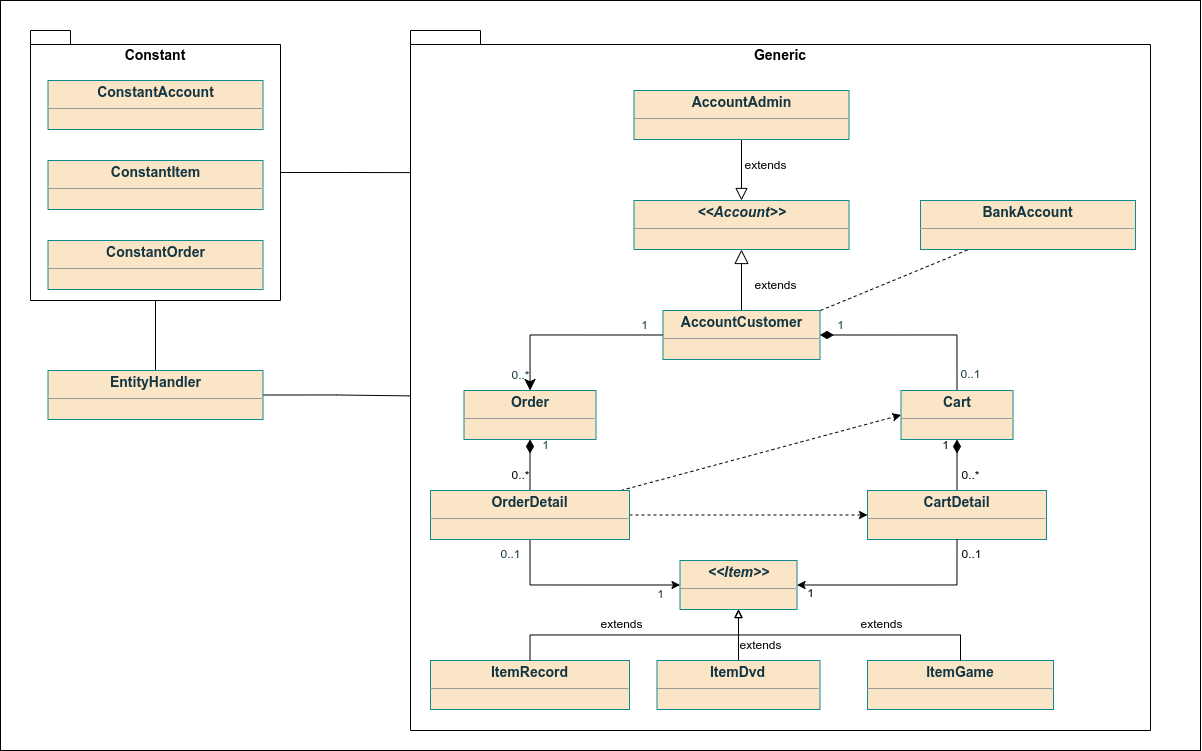

The diagram above was exported from draw.io. Its source (the exported page's mxGraphModel, read from the mxfile embedded in the PNG):
<mxGraphModel dx="4912" dy="852" grid="1" gridSize="10" guides="1" tooltips="1" connect="1" arrows="1" fold="1" page="1" pageScale="1" pageWidth="3300" pageHeight="4681" math="0" shadow="0">
  <root>
    <mxCell id="J2g2XGqLDoZt4Z94FyDE-0" />
    <mxCell id="J2g2XGqLDoZt4Z94FyDE-1" parent="J2g2XGqLDoZt4Z94FyDE-0" />
    <mxCell id="J2g2XGqLDoZt4Z94FyDE-2" value="&lt;p style=&quot;margin:0px;margin-top:4px;text-align:center;&quot;&gt;&lt;b&gt;AccountCustomer&lt;/b&gt;&lt;/p&gt;&lt;hr size=&quot;1&quot;&gt;" style="verticalAlign=top;align=left;overflow=fill;fontSize=14;fontFamily=Helvetica;html=1;rounded=0;shadow=0;comic=0;labelBackgroundColor=none;strokeWidth=1;fillColor=#FAE5C7;strokeColor=#0F8B8D;fontColor=#143642;" parent="J2g2XGqLDoZt4Z94FyDE-1" vertex="1">
      <mxGeometry x="472.50000000000006" y="420" width="157" height="49" as="geometry" />
    </mxCell>
    <mxCell id="J2g2XGqLDoZt4Z94FyDE-3" style="edgeStyle=orthogonalEdgeStyle;rounded=0;orthogonalLoop=1;jettySize=auto;html=1;startArrow=block;startFill=0;endArrow=none;endFill=0;startSize=10;" parent="J2g2XGqLDoZt4Z94FyDE-1" source="J2g2XGqLDoZt4Z94FyDE-6" target="J2g2XGqLDoZt4Z94FyDE-26" edge="1">
      <mxGeometry relative="1" as="geometry" />
    </mxCell>
    <mxCell id="J2g2XGqLDoZt4Z94FyDE-4" style="edgeStyle=orthogonalEdgeStyle;rounded=0;orthogonalLoop=1;jettySize=auto;html=1;startArrow=block;startFill=0;endArrow=none;endFill=0;endSize=16;startSize=12;" parent="J2g2XGqLDoZt4Z94FyDE-1" source="J2g2XGqLDoZt4Z94FyDE-6" target="J2g2XGqLDoZt4Z94FyDE-2" edge="1">
      <mxGeometry relative="1" as="geometry" />
    </mxCell>
    <mxCell id="J2g2XGqLDoZt4Z94FyDE-5" style="rounded=0;orthogonalLoop=1;jettySize=auto;html=1;endArrow=none;endFill=0;dashed=1;startArrow=none;startFill=0;" parent="J2g2XGqLDoZt4Z94FyDE-1" target="J2g2XGqLDoZt4Z94FyDE-27" edge="1">
      <mxGeometry relative="1" as="geometry">
        <mxPoint x="630" y="420" as="sourcePoint" />
      </mxGeometry>
    </mxCell>
    <mxCell id="J2g2XGqLDoZt4Z94FyDE-6" value="&lt;p style=&quot;margin:0px;margin-top:4px;text-align:center;&quot;&gt;&lt;i&gt;&lt;b&gt;&amp;lt;&amp;lt;Account&amp;gt;&amp;gt;&lt;/b&gt;&lt;/i&gt;&lt;/p&gt;&lt;hr size=&quot;1&quot;&gt;" style="verticalAlign=top;align=left;overflow=fill;fontSize=14;fontFamily=Helvetica;html=1;rounded=0;shadow=0;comic=0;labelBackgroundColor=none;strokeWidth=1;fillColor=#FAE5C7;strokeColor=#0F8B8D;fontColor=#143642;" parent="J2g2XGqLDoZt4Z94FyDE-1" vertex="1">
      <mxGeometry x="443.5000000000001" y="310" width="215" height="49" as="geometry" />
    </mxCell>
    <mxCell id="J2g2XGqLDoZt4Z94FyDE-7" style="edgeStyle=orthogonalEdgeStyle;rounded=0;orthogonalLoop=1;jettySize=auto;html=1;entryX=1;entryY=0.5;entryDx=0;entryDy=0;exitX=0.5;exitY=0;exitDx=0;exitDy=0;startArrow=none;startFill=0;endArrow=diamondThin;endFill=1;startSize=8;endSize=11;" parent="J2g2XGqLDoZt4Z94FyDE-1" source="J2g2XGqLDoZt4Z94FyDE-8" target="J2g2XGqLDoZt4Z94FyDE-2" edge="1">
      <mxGeometry relative="1" as="geometry">
        <Array as="points">
          <mxPoint x="767" y="445" />
        </Array>
      </mxGeometry>
    </mxCell>
    <mxCell id="J2g2XGqLDoZt4Z94FyDE-8" value="&lt;p style=&quot;margin:0px;margin-top:4px;text-align:center;&quot;&gt;&lt;b&gt;Cart&lt;/b&gt;&lt;/p&gt;&lt;hr size=&quot;1&quot;/&gt;" style="verticalAlign=top;align=left;overflow=fill;fontSize=14;fontFamily=Helvetica;html=1;rounded=0;shadow=0;comic=0;labelBackgroundColor=none;strokeWidth=1;fillColor=#FAE5C7;strokeColor=#0F8B8D;fontColor=#143642;" parent="J2g2XGqLDoZt4Z94FyDE-1" vertex="1">
      <mxGeometry x="710.5" y="500" width="112" height="49" as="geometry" />
    </mxCell>
    <mxCell id="J2g2XGqLDoZt4Z94FyDE-9" style="edgeStyle=orthogonalEdgeStyle;rounded=0;orthogonalLoop=1;jettySize=auto;html=1;entryX=0.5;entryY=1;entryDx=0;entryDy=0;endArrow=diamondThin;endFill=1;startSize=7;endSize=11;" parent="J2g2XGqLDoZt4Z94FyDE-1" source="J2g2XGqLDoZt4Z94FyDE-10" target="J2g2XGqLDoZt4Z94FyDE-8" edge="1">
      <mxGeometry relative="1" as="geometry" />
    </mxCell>
    <mxCell id="J2g2XGqLDoZt4Z94FyDE-10" value="&lt;p style=&quot;margin:0px;margin-top:4px;text-align:center;&quot;&gt;&lt;b&gt;CartDetail&lt;/b&gt;&lt;/p&gt;&lt;hr size=&quot;1&quot;/&gt;" style="verticalAlign=top;align=left;overflow=fill;fontSize=14;fontFamily=Helvetica;html=1;rounded=0;shadow=0;comic=0;labelBackgroundColor=none;strokeWidth=1;fillColor=#FAE5C7;strokeColor=#0F8B8D;fontColor=#143642;" parent="J2g2XGqLDoZt4Z94FyDE-1" vertex="1">
      <mxGeometry x="677" y="600" width="179" height="49" as="geometry" />
    </mxCell>
    <mxCell id="J2g2XGqLDoZt4Z94FyDE-11" value="&lt;p style=&quot;margin:0px;margin-top:4px;text-align:center;&quot;&gt;&lt;b&gt;&lt;i&gt;&amp;lt;&amp;lt;Item&amp;gt;&amp;gt;&lt;/i&gt;&lt;/b&gt;&lt;/p&gt;&lt;hr size=&quot;1&quot;&gt;" style="verticalAlign=top;align=left;overflow=fill;fontSize=14;fontFamily=Helvetica;html=1;rounded=0;shadow=0;comic=0;labelBackgroundColor=none;strokeWidth=1;fillColor=#FAE5C7;strokeColor=#0F8B8D;fontColor=#143642;" parent="J2g2XGqLDoZt4Z94FyDE-1" vertex="1">
      <mxGeometry x="489.5" y="670" width="117" height="49" as="geometry" />
    </mxCell>
    <mxCell id="J2g2XGqLDoZt4Z94FyDE-12" value="&lt;p style=&quot;margin:0px;margin-top:4px;text-align:center;&quot;&gt;&lt;b&gt;ItemDvd&lt;/b&gt;&lt;/p&gt;&lt;hr size=&quot;1&quot;/&gt;" style="verticalAlign=top;align=left;overflow=fill;fontSize=14;fontFamily=Helvetica;html=1;rounded=0;shadow=0;comic=0;labelBackgroundColor=none;strokeWidth=1;fillColor=#FAE5C7;strokeColor=#0F8B8D;fontColor=#143642;" parent="J2g2XGqLDoZt4Z94FyDE-1" vertex="1">
      <mxGeometry x="466.5" y="770" width="163" height="49" as="geometry" />
    </mxCell>
    <mxCell id="J2g2XGqLDoZt4Z94FyDE-13" value="&lt;p style=&quot;margin:0px;margin-top:4px;text-align:center;&quot;&gt;&lt;b&gt;ItemGame&lt;/b&gt;&lt;/p&gt;&lt;hr size=&quot;1&quot;/&gt;" style="verticalAlign=top;align=left;overflow=fill;fontSize=14;fontFamily=Helvetica;html=1;rounded=0;shadow=0;comic=0;labelBackgroundColor=none;strokeWidth=1;fillColor=#FAE5C7;strokeColor=#0F8B8D;fontColor=#143642;" parent="J2g2XGqLDoZt4Z94FyDE-1" vertex="1">
      <mxGeometry x="677" y="770" width="186" height="49" as="geometry" />
    </mxCell>
    <mxCell id="J2g2XGqLDoZt4Z94FyDE-14" value="&lt;p style=&quot;margin:0px;margin-top:4px;text-align:center;&quot;&gt;&lt;b&gt;ItemRecord&lt;/b&gt;&lt;/p&gt;&lt;hr size=&quot;1&quot;/&gt;" style="verticalAlign=top;align=left;overflow=fill;fontSize=14;fontFamily=Helvetica;html=1;rounded=0;shadow=0;comic=0;labelBackgroundColor=none;strokeWidth=1;fillColor=#FAE5C7;strokeColor=#0F8B8D;fontColor=#143642;" parent="J2g2XGqLDoZt4Z94FyDE-1" vertex="1">
      <mxGeometry x="240" y="770" width="199" height="49" as="geometry" />
    </mxCell>
    <mxCell id="J2g2XGqLDoZt4Z94FyDE-15" style="edgeStyle=orthogonalEdgeStyle;rounded=0;orthogonalLoop=1;jettySize=auto;html=1;entryX=0;entryY=0.5;entryDx=0;entryDy=0;endArrow=none;endFill=0;startSize=9;endSize=11;startArrow=classic;startFill=1;" parent="J2g2XGqLDoZt4Z94FyDE-1" source="J2g2XGqLDoZt4Z94FyDE-16" target="J2g2XGqLDoZt4Z94FyDE-2" edge="1">
      <mxGeometry relative="1" as="geometry">
        <Array as="points">
          <mxPoint x="339.95" y="445" />
        </Array>
      </mxGeometry>
    </mxCell>
    <mxCell id="J2g2XGqLDoZt4Z94FyDE-16" value="&lt;p style=&quot;margin:0px;margin-top:4px;text-align:center;&quot;&gt;&lt;b&gt;Order&lt;/b&gt;&lt;/p&gt;&lt;hr size=&quot;1&quot;/&gt;" style="verticalAlign=top;align=left;overflow=fill;fontSize=14;fontFamily=Helvetica;html=1;rounded=0;shadow=0;comic=0;labelBackgroundColor=none;strokeWidth=1;fillColor=#FAE5C7;strokeColor=#0F8B8D;fontColor=#143642;" parent="J2g2XGqLDoZt4Z94FyDE-1" vertex="1">
      <mxGeometry x="273.50000000000006" y="500" width="132" height="49" as="geometry" />
    </mxCell>
    <mxCell id="J2g2XGqLDoZt4Z94FyDE-17" style="edgeStyle=orthogonalEdgeStyle;rounded=0;orthogonalLoop=1;jettySize=auto;html=1;entryX=0;entryY=0.5;entryDx=0;entryDy=0;exitX=0.5;exitY=1;exitDx=0;exitDy=0;startArrow=none;startFill=0;endArrow=classic;endFill=1;" parent="J2g2XGqLDoZt4Z94FyDE-1" source="J2g2XGqLDoZt4Z94FyDE-21" target="J2g2XGqLDoZt4Z94FyDE-11" edge="1">
      <mxGeometry relative="1" as="geometry" />
    </mxCell>
    <mxCell id="J2g2XGqLDoZt4Z94FyDE-18" style="edgeStyle=orthogonalEdgeStyle;rounded=0;orthogonalLoop=1;jettySize=auto;html=1;entryX=0.5;entryY=1;entryDx=0;entryDy=0;endArrow=diamondThin;endFill=1;startSize=7;endSize=11;" parent="J2g2XGqLDoZt4Z94FyDE-1" source="J2g2XGqLDoZt4Z94FyDE-21" target="J2g2XGqLDoZt4Z94FyDE-16" edge="1">
      <mxGeometry relative="1" as="geometry" />
    </mxCell>
    <mxCell id="J2g2XGqLDoZt4Z94FyDE-19" style="rounded=0;orthogonalLoop=1;jettySize=auto;html=1;entryX=0;entryY=0.5;entryDx=0;entryDy=0;dashed=1;endArrow=classic;endFill=1;" parent="J2g2XGqLDoZt4Z94FyDE-1" source="J2g2XGqLDoZt4Z94FyDE-21" target="J2g2XGqLDoZt4Z94FyDE-8" edge="1">
      <mxGeometry relative="1" as="geometry" />
    </mxCell>
    <mxCell id="J2g2XGqLDoZt4Z94FyDE-20" style="edgeStyle=orthogonalEdgeStyle;rounded=0;orthogonalLoop=1;jettySize=auto;html=1;dashed=1;endArrow=classic;endFill=1;" parent="J2g2XGqLDoZt4Z94FyDE-1" source="J2g2XGqLDoZt4Z94FyDE-21" target="J2g2XGqLDoZt4Z94FyDE-10" edge="1">
      <mxGeometry relative="1" as="geometry" />
    </mxCell>
    <mxCell id="J2g2XGqLDoZt4Z94FyDE-21" value="&lt;p style=&quot;margin:0px;margin-top:4px;text-align:center;&quot;&gt;&lt;b&gt;OrderDetail&lt;/b&gt;&lt;/p&gt;&lt;hr size=&quot;1&quot;/&gt;" style="verticalAlign=top;align=left;overflow=fill;fontSize=14;fontFamily=Helvetica;html=1;rounded=0;shadow=0;comic=0;labelBackgroundColor=none;strokeWidth=1;fillColor=#FAE5C7;strokeColor=#0F8B8D;fontColor=#143642;" parent="J2g2XGqLDoZt4Z94FyDE-1" vertex="1">
      <mxGeometry x="240.00000000000006" y="600" width="199" height="49" as="geometry" />
    </mxCell>
    <mxCell id="J2g2XGqLDoZt4Z94FyDE-22" value="" style="endArrow=block;html=1;rounded=0;exitX=0.5;exitY=0;exitDx=0;exitDy=0;entryX=0.5;entryY=1;entryDx=0;entryDy=0;edgeStyle=orthogonalEdgeStyle;endFill=0;" parent="J2g2XGqLDoZt4Z94FyDE-1" source="J2g2XGqLDoZt4Z94FyDE-14" target="J2g2XGqLDoZt4Z94FyDE-11" edge="1">
      <mxGeometry width="50" height="50" relative="1" as="geometry">
        <mxPoint x="479.95" y="740" as="sourcePoint" />
        <mxPoint x="529.95" y="690" as="targetPoint" />
      </mxGeometry>
    </mxCell>
    <mxCell id="J2g2XGqLDoZt4Z94FyDE-23" value="" style="endArrow=block;html=1;rounded=0;entryX=0.5;entryY=1;entryDx=0;entryDy=0;edgeStyle=orthogonalEdgeStyle;endFill=0;" parent="J2g2XGqLDoZt4Z94FyDE-1" source="J2g2XGqLDoZt4Z94FyDE-12" target="J2g2XGqLDoZt4Z94FyDE-11" edge="1">
      <mxGeometry width="50" height="50" relative="1" as="geometry">
        <mxPoint x="308.95" y="890" as="sourcePoint" />
        <mxPoint x="547.95" y="849" as="targetPoint" />
      </mxGeometry>
    </mxCell>
    <mxCell id="J2g2XGqLDoZt4Z94FyDE-24" value="" style="endArrow=block;html=1;rounded=0;entryX=0.5;entryY=1;entryDx=0;entryDy=0;exitX=0.5;exitY=0;exitDx=0;exitDy=0;edgeStyle=orthogonalEdgeStyle;endFill=0;" parent="J2g2XGqLDoZt4Z94FyDE-1" source="J2g2XGqLDoZt4Z94FyDE-13" target="J2g2XGqLDoZt4Z94FyDE-11" edge="1">
      <mxGeometry width="50" height="50" relative="1" as="geometry">
        <mxPoint x="780.95" y="876" as="sourcePoint" />
        <mxPoint x="557.95" y="859" as="targetPoint" />
      </mxGeometry>
    </mxCell>
    <mxCell id="J2g2XGqLDoZt4Z94FyDE-25" style="edgeStyle=orthogonalEdgeStyle;rounded=0;orthogonalLoop=1;jettySize=auto;html=1;exitX=0.5;exitY=1;exitDx=0;exitDy=0;entryX=1;entryY=0.5;entryDx=0;entryDy=0;startArrow=none;startFill=0;endArrow=classic;endFill=1;" parent="J2g2XGqLDoZt4Z94FyDE-1" source="J2g2XGqLDoZt4Z94FyDE-10" target="J2g2XGqLDoZt4Z94FyDE-11" edge="1">
      <mxGeometry relative="1" as="geometry">
        <mxPoint x="779.95" y="740" as="sourcePoint" />
        <mxPoint x="629.95" y="720" as="targetPoint" />
      </mxGeometry>
    </mxCell>
    <mxCell id="J2g2XGqLDoZt4Z94FyDE-26" value="&lt;p style=&quot;margin:0px;margin-top:4px;text-align:center;&quot;&gt;&lt;b&gt;AccountAdmin&lt;/b&gt;&lt;/p&gt;&lt;hr size=&quot;1&quot;&gt;" style="verticalAlign=top;align=left;overflow=fill;fontSize=14;fontFamily=Helvetica;html=1;rounded=0;shadow=0;comic=0;labelBackgroundColor=none;strokeWidth=1;fillColor=#FAE5C7;strokeColor=#0F8B8D;fontColor=#143642;" parent="J2g2XGqLDoZt4Z94FyDE-1" vertex="1">
      <mxGeometry x="443.5000000000001" y="200" width="215" height="49" as="geometry" />
    </mxCell>
    <mxCell id="J2g2XGqLDoZt4Z94FyDE-27" value="&lt;p style=&quot;margin:0px;margin-top:4px;text-align:center;&quot;&gt;&lt;b&gt;BankAccount&lt;/b&gt;&lt;/p&gt;&lt;hr size=&quot;1&quot;/&gt;" style="verticalAlign=top;align=left;overflow=fill;fontSize=14;fontFamily=Helvetica;html=1;rounded=0;shadow=0;comic=0;labelBackgroundColor=none;strokeWidth=1;fillColor=#FAE5C7;strokeColor=#0F8B8D;fontColor=#143642;" parent="J2g2XGqLDoZt4Z94FyDE-1" vertex="1">
      <mxGeometry x="730" y="310" width="215" height="49" as="geometry" />
    </mxCell>
    <mxCell id="J2g2XGqLDoZt4Z94FyDE-28" value="extends" style="text;html=1;align=center;verticalAlign=middle;resizable=0;points=[];autosize=1;strokeColor=none;fillColor=none;" parent="J2g2XGqLDoZt4Z94FyDE-1" vertex="1">
      <mxGeometry x="550" y="380" width="70" height="30" as="geometry" />
    </mxCell>
    <mxCell id="J2g2XGqLDoZt4Z94FyDE-29" value="extends" style="text;html=1;align=center;verticalAlign=middle;resizable=0;points=[];autosize=1;strokeColor=none;fillColor=none;" parent="J2g2XGqLDoZt4Z94FyDE-1" vertex="1">
      <mxGeometry x="540" y="260" width="70" height="30" as="geometry" />
    </mxCell>
    <mxCell id="J2g2XGqLDoZt4Z94FyDE-30" value="extends" style="text;html=1;align=center;verticalAlign=middle;resizable=0;points=[];autosize=1;strokeColor=none;fillColor=none;" parent="J2g2XGqLDoZt4Z94FyDE-1" vertex="1">
      <mxGeometry x="655.5" y="719" width="70" height="30" as="geometry" />
    </mxCell>
    <mxCell id="J2g2XGqLDoZt4Z94FyDE-31" value="extends" style="text;html=1;align=center;verticalAlign=middle;resizable=0;points=[];autosize=1;strokeColor=none;fillColor=none;" parent="J2g2XGqLDoZt4Z94FyDE-1" vertex="1">
      <mxGeometry x="396.5" y="719" width="70" height="30" as="geometry" />
    </mxCell>
    <mxCell id="J2g2XGqLDoZt4Z94FyDE-32" value="extends" style="text;html=1;align=center;verticalAlign=middle;resizable=0;points=[];autosize=1;strokeColor=none;fillColor=none;" parent="J2g2XGqLDoZt4Z94FyDE-1" vertex="1">
      <mxGeometry x="535" y="740" width="70" height="30" as="geometry" />
    </mxCell>
    <mxCell id="J2g2XGqLDoZt4Z94FyDE-33" value="0..*" style="text;html=1;align=center;verticalAlign=middle;resizable=0;points=[];autosize=1;strokeColor=none;fillColor=none;" parent="J2g2XGqLDoZt4Z94FyDE-1" vertex="1">
      <mxGeometry x="760" y="570" width="40" height="30" as="geometry" />
    </mxCell>
    <mxCell id="J2g2XGqLDoZt4Z94FyDE-34" value="1" style="text;html=1;align=center;verticalAlign=middle;resizable=0;points=[];autosize=1;strokeColor=none;fillColor=none;" parent="J2g2XGqLDoZt4Z94FyDE-1" vertex="1">
      <mxGeometry x="740" y="540" width="30" height="30" as="geometry" />
    </mxCell>
    <mxCell id="J2g2XGqLDoZt4Z94FyDE-35" value="0..1" style="text;html=1;align=center;verticalAlign=middle;resizable=0;points=[];autosize=1;strokeColor=none;fillColor=none;labelBackgroundColor=none;fontColor=#143642;" parent="J2g2XGqLDoZt4Z94FyDE-1" vertex="1">
      <mxGeometry x="760" y="469" width="40" height="30" as="geometry" />
    </mxCell>
    <mxCell id="J2g2XGqLDoZt4Z94FyDE-36" value="1" style="text;html=1;align=center;verticalAlign=middle;resizable=0;points=[];autosize=1;strokeColor=none;fillColor=none;labelBackgroundColor=none;fontColor=#143642;" parent="J2g2XGqLDoZt4Z94FyDE-1" vertex="1">
      <mxGeometry x="635" y="420" width="30" height="30" as="geometry" />
    </mxCell>
    <mxCell id="J2g2XGqLDoZt4Z94FyDE-37" value="1" style="text;html=1;align=center;verticalAlign=middle;resizable=0;points=[];autosize=1;strokeColor=none;fillColor=none;labelBackgroundColor=none;fontColor=#143642;" parent="J2g2XGqLDoZt4Z94FyDE-1" vertex="1">
      <mxGeometry x="439.00000000000006" y="420" width="30" height="30" as="geometry" />
    </mxCell>
    <mxCell id="J2g2XGqLDoZt4Z94FyDE-38" value="0..*" style="text;html=1;align=center;verticalAlign=middle;resizable=0;points=[];autosize=1;strokeColor=none;fillColor=none;labelBackgroundColor=none;fontColor=#143642;" parent="J2g2XGqLDoZt4Z94FyDE-1" vertex="1">
      <mxGeometry x="310.00000000000006" y="470" width="40" height="30" as="geometry" />
    </mxCell>
    <mxCell id="J2g2XGqLDoZt4Z94FyDE-39" value="1" style="text;html=1;align=center;verticalAlign=middle;resizable=0;points=[];autosize=1;strokeColor=none;fillColor=none;labelBackgroundColor=none;fontColor=#143642;" parent="J2g2XGqLDoZt4Z94FyDE-1" vertex="1">
      <mxGeometry x="340.00000000000006" y="540" width="30" height="30" as="geometry" />
    </mxCell>
    <mxCell id="J2g2XGqLDoZt4Z94FyDE-40" value="1" style="text;html=1;align=center;verticalAlign=middle;resizable=0;points=[];autosize=1;strokeColor=none;fillColor=none;labelBackgroundColor=none;fontColor=#143642;" parent="J2g2XGqLDoZt4Z94FyDE-1" vertex="1">
      <mxGeometry x="454.50000000000006" y="689" width="30" height="30" as="geometry" />
    </mxCell>
    <mxCell id="J2g2XGqLDoZt4Z94FyDE-41" value="0..1" style="text;html=1;align=center;verticalAlign=middle;resizable=0;points=[];autosize=1;strokeColor=none;fillColor=none;labelBackgroundColor=none;fontColor=#143642;" parent="J2g2XGqLDoZt4Z94FyDE-1" vertex="1">
      <mxGeometry x="300.00000000000006" y="649" width="40" height="30" as="geometry" />
    </mxCell>
    <mxCell id="J2g2XGqLDoZt4Z94FyDE-42" value="1" style="text;html=1;align=center;verticalAlign=middle;resizable=0;points=[];autosize=1;strokeColor=none;fillColor=none;" parent="J2g2XGqLDoZt4Z94FyDE-1" vertex="1">
      <mxGeometry x="605" y="688" width="30" height="30" as="geometry" />
    </mxCell>
    <mxCell id="J2g2XGqLDoZt4Z94FyDE-43" value="0..*" style="text;html=1;align=center;verticalAlign=middle;resizable=0;points=[];autosize=1;strokeColor=none;fillColor=none;" parent="J2g2XGqLDoZt4Z94FyDE-1" vertex="1">
      <mxGeometry x="310" y="570" width="40" height="30" as="geometry" />
    </mxCell>
    <mxCell id="J2g2XGqLDoZt4Z94FyDE-44" value="0..1" style="text;html=1;align=center;verticalAlign=middle;resizable=0;points=[];autosize=1;strokeColor=none;fillColor=none;" parent="J2g2XGqLDoZt4Z94FyDE-1" vertex="1">
      <mxGeometry x="760.5" y="649" width="40" height="30" as="geometry" />
    </mxCell>
    <mxCell id="UWmLhaPfG97IJLfoIAx0-0" value="&lt;span style=&quot;font-size: 14px;&quot;&gt;Generic&lt;/span&gt;" style="shape=folder;fontStyle=1;spacingTop=10;tabWidth=40;tabHeight=14;tabPosition=left;html=1;whiteSpace=wrap;fillColor=none;strokeColor=default;verticalAlign=top;" parent="J2g2XGqLDoZt4Z94FyDE-1" vertex="1">
      <mxGeometry x="220" y="140" width="740" height="700" as="geometry" />
    </mxCell>
    <mxCell id="UWmLhaPfG97IJLfoIAx0-2" value="&lt;p style=&quot;margin:0px;margin-top:4px;text-align:center;&quot;&gt;&lt;b&gt;ConstantAccount&lt;/b&gt;&lt;/p&gt;&lt;hr size=&quot;1&quot;&gt;" style="verticalAlign=top;align=left;overflow=fill;fontSize=14;fontFamily=Helvetica;html=1;rounded=0;shadow=0;comic=0;labelBackgroundColor=none;strokeWidth=1;fillColor=#FAE5C7;strokeColor=#0F8B8D;fontColor=#143642;" parent="J2g2XGqLDoZt4Z94FyDE-1" vertex="1">
      <mxGeometry x="-142.4999999999999" y="190" width="215" height="49" as="geometry" />
    </mxCell>
    <mxCell id="UWmLhaPfG97IJLfoIAx0-3" value="&lt;p style=&quot;margin:0px;margin-top:4px;text-align:center;&quot;&gt;&lt;b&gt;ConstantItem&lt;/b&gt;&lt;/p&gt;&lt;hr size=&quot;1&quot;&gt;" style="verticalAlign=top;align=left;overflow=fill;fontSize=14;fontFamily=Helvetica;html=1;rounded=0;shadow=0;comic=0;labelBackgroundColor=none;strokeWidth=1;fillColor=#FAE5C7;strokeColor=#0F8B8D;fontColor=#143642;" parent="J2g2XGqLDoZt4Z94FyDE-1" vertex="1">
      <mxGeometry x="-142.4999999999999" y="270" width="215" height="49" as="geometry" />
    </mxCell>
    <mxCell id="UWmLhaPfG97IJLfoIAx0-4" value="&lt;p style=&quot;margin:0px;margin-top:4px;text-align:center;&quot;&gt;&lt;b&gt;ConstantOrder&lt;/b&gt;&lt;/p&gt;&lt;hr size=&quot;1&quot;&gt;" style="verticalAlign=top;align=left;overflow=fill;fontSize=14;fontFamily=Helvetica;html=1;rounded=0;shadow=0;comic=0;labelBackgroundColor=none;strokeWidth=1;fillColor=#FAE5C7;strokeColor=#0F8B8D;fontColor=#143642;" parent="J2g2XGqLDoZt4Z94FyDE-1" vertex="1">
      <mxGeometry x="-142.4999999999999" y="350" width="215" height="49" as="geometry" />
    </mxCell>
    <mxCell id="UWmLhaPfG97IJLfoIAx0-7" style="edgeStyle=orthogonalEdgeStyle;rounded=0;orthogonalLoop=1;jettySize=auto;html=1;exitX=0;exitY=0;exitDx=250.00000000000003;exitDy=142;exitPerimeter=0;entryX=0;entryY=0.203;entryDx=0;entryDy=0;entryPerimeter=0;endArrow=none;endFill=0;" parent="J2g2XGqLDoZt4Z94FyDE-1" source="UWmLhaPfG97IJLfoIAx0-5" target="UWmLhaPfG97IJLfoIAx0-0" edge="1">
      <mxGeometry relative="1" as="geometry" />
    </mxCell>
    <mxCell id="UWmLhaPfG97IJLfoIAx0-8" style="edgeStyle=orthogonalEdgeStyle;rounded=0;orthogonalLoop=1;jettySize=auto;html=1;exitX=0.5;exitY=1;exitDx=0;exitDy=0;exitPerimeter=0;entryX=0.5;entryY=0;entryDx=0;entryDy=0;endArrow=none;endFill=0;" parent="J2g2XGqLDoZt4Z94FyDE-1" source="UWmLhaPfG97IJLfoIAx0-5" target="UWmLhaPfG97IJLfoIAx0-6" edge="1">
      <mxGeometry relative="1" as="geometry" />
    </mxCell>
    <mxCell id="UWmLhaPfG97IJLfoIAx0-5" value="&lt;span style=&quot;font-size: 14px;&quot;&gt;Constant&lt;/span&gt;" style="shape=folder;fontStyle=1;spacingTop=10;tabWidth=40;tabHeight=14;tabPosition=left;html=1;whiteSpace=wrap;fillColor=none;strokeColor=default;verticalAlign=top;" parent="J2g2XGqLDoZt4Z94FyDE-1" vertex="1">
      <mxGeometry x="-160" y="140" width="250" height="270" as="geometry" />
    </mxCell>
    <mxCell id="UWmLhaPfG97IJLfoIAx0-9" style="edgeStyle=orthogonalEdgeStyle;rounded=0;orthogonalLoop=1;jettySize=auto;html=1;exitX=1;exitY=0.5;exitDx=0;exitDy=0;entryX=0;entryY=0.522;entryDx=0;entryDy=0;entryPerimeter=0;endArrow=none;endFill=0;" parent="J2g2XGqLDoZt4Z94FyDE-1" source="UWmLhaPfG97IJLfoIAx0-6" target="UWmLhaPfG97IJLfoIAx0-0" edge="1">
      <mxGeometry relative="1" as="geometry" />
    </mxCell>
    <mxCell id="UWmLhaPfG97IJLfoIAx0-6" value="&lt;p style=&quot;margin:0px;margin-top:4px;text-align:center;&quot;&gt;&lt;b&gt;EntityHandler&lt;/b&gt;&lt;/p&gt;&lt;hr size=&quot;1&quot;&gt;" style="verticalAlign=top;align=left;overflow=fill;fontSize=14;fontFamily=Helvetica;html=1;rounded=0;shadow=0;comic=0;labelBackgroundColor=none;strokeWidth=1;fillColor=#FAE5C7;strokeColor=#0F8B8D;fontColor=#143642;" parent="J2g2XGqLDoZt4Z94FyDE-1" vertex="1">
      <mxGeometry x="-142.4999999999999" y="480" width="215" height="49" as="geometry" />
    </mxCell>
    <mxCell id="rLbGrfWxDeKnXw_ImWRQ-0" value="" style="rounded=0;whiteSpace=wrap;html=1;fillColor=none;" vertex="1" parent="J2g2XGqLDoZt4Z94FyDE-1">
      <mxGeometry x="-190" y="110" width="1200" height="750" as="geometry" />
    </mxCell>
  </root>
</mxGraphModel>